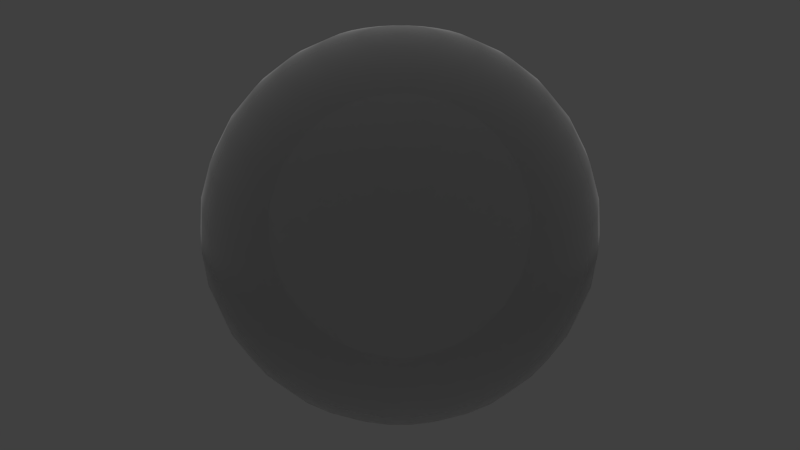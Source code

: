 # Source: Frosted.blend  (saved by Blender 2.91.10; exported with 4.5.12 LTS)
import bpy
from mathutils import Matrix  # noqa: F401  (used for matrix-valued properties, if any)

bpy.ops.wm.read_factory_settings(use_empty=True)
scene = bpy.context.scene
scene.name = 'Scene'

# ---- collections
col_collection_1 = bpy.data.collections.new('Collection 1'); scene.collection.children.link(col_collection_1)

# ---- materials (node trees are filled in below, after node groups)
mat_frosted = bpy.data.materials.new('Frosted')
mat_frosted.alpha_threshold = 0.0
mat_frosted.roughness = 0.5
mat_frosted.specular_intensity = 1.0

# ---- node groups
ng_absorbtion_level = bpy.data.node_groups.new('Absorbtion Level', 'ShaderNodeTree')
_s = ng_absorbtion_level.interface.new_socket(name='Value', in_out='OUTPUT', socket_type='NodeSocketFloat')
_s.min_value = 0.0
_s.max_value = 0.0
_s = ng_absorbtion_level.interface.new_socket(name='Value', in_out='INPUT', socket_type='NodeSocketFloat')
_s.default_value = 1.0
_s.min_value = -1e+04
_s.max_value = 1e+04
_N = ng_absorbtion_level.nodes; _L = ng_absorbtion_level.links
n0 = _N.new('ShaderNodeLightPath'); n0.name = 'Light Path'; n0.location = (-351, 260)
n1 = _N.new('ShaderNodeNewGeometry'); n1.name = 'Geometry'; n1.location = (-334, -257)
n2 = _N.new('ShaderNodeMath'); n2.name = 'Math'; n2.location = (-157, -260)
n2.operation = 'MULTIPLY'
n2.inputs[2].default_value = 0.0
n3 = _N.new('ShaderNodeMath'); n3.name = 'Math.001'; n3.location = (7, -93)
n3.operation = 'MULTIPLY'
n3.inputs[2].default_value = 0.0
n4 = _N.new('ShaderNodeMath'); n4.name = 'Math.002'; n4.location = (179, -90)
n4.operation = 'MULTIPLY'
n4.inputs[0].default_value = -1.0
n4.inputs[2].default_value = 0.0
n5 = _N.new('ShaderNodeMath'); n5.name = 'Math.003'; n5.location = (351, -91)
n5.operation = 'POWER'
n5.inputs[0].default_value = 2.71
n5.inputs[2].default_value = 0.0
n6 = _N.new('NodeGroupOutput'); n6.name = 'Group Output'; n6.location = (551, 0)
n7 = _N.new('NodeGroupInput'); n7.name = 'Group Input'; n7.location = (-551, 0)
_L.new(n1.outputs[6], n2.inputs[1])
_L.new(n0.outputs[8], n2.inputs[0])
_L.new(n2.outputs[0], n3.inputs[1])
_L.new(n3.outputs[0], n4.inputs[1])
_L.new(n4.outputs[0], n5.inputs[1])
_L.new(n7.outputs[0], n3.inputs[0])
_L.new(n5.outputs[0], n6.inputs[0])
n6.is_active_output = True

# ---- material node trees
mat_frosted.use_nodes = True; mat_frosted.node_tree.nodes.clear()
_N = mat_frosted.node_tree.nodes; _L = mat_frosted.node_tree.links
n0 = _N.new('NodeFrame'); n0.name = 'Cycles'; n0.location = (-809, 709)
n0.label = 'Cycles'
n0.width = 1653
n1 = _N.new('ShaderNodeBsdfTransparent'); n1.name = 'Transparent BSDF'; n1.location = (669, -559)
n2 = _N.new('ShaderNodeMix'); n2.name = 'Mix'; n2.location = (302, -325)
n2.data_type = 'RGBA'
n3 = _N.new('ShaderNodeHueSaturation'); n3.name = 'Hue Saturation Value'; n3.location = (484, -486)
n3.inputs[2].default_value = 0.125
n4 = _N.new('ShaderNodeBsdfTransparent'); n4.name = 'Transparent BSDF.001'; n4.location = (678, -672)
n5 = _N.new('ShaderNodeAddShader'); n5.name = 'Add Shader'; n5.location = (860, -449)
n6 = _N.new('ShaderNodeMix'); n6.name = 'Mix.001'; n6.location = (310, -667)
n6.data_type = 'RGBA'
n7 = _N.new('ShaderNodeLightPath'); n7.name = 'Light Path'; n7.location = (482, -101)
n8 = _N.new('ShaderNodeLayerWeight'); n8.name = 'Layer Weight'; n8.location = (765, -30)
n9 = _N.new('ShaderNodeMixShader'); n9.name = 'Mix Shader'; n9.location = (1071, -461)
n10 = _N.new('ShaderNodeMixShader'); n10.name = 'Mix Shader.001'; n10.location = (1279, -425)
n11 = _N.new('ShaderNodeRGBCurve'); n11.name = 'RGB Curves'; n11.location = (971, -61)
_c = n11.mapping.curves[3]
while len(_c.points) > 2: _c.points.remove(_c.points[-1])
_c.points[0].location = (0.0, 0.03125); _c.points[0].handle_type = 'AUTO'
_c.points[1].location = (0.70909, 0.2875); _c.points[1].handle_type = 'AUTO'
_p = _c.points.new(1.0, 1.0); _p.handle_type = 'AUTO'
n11.mapping.update()
n12 = _N.new('ShaderNodeBsdfAnisotropic'); n12.name = 'Glossy BSDF'; n12.location = (1062, -615)
n12.distribution = 'GGX'
n12.inputs[1].default_value = 0.866
n13 = _N.new('ShaderNodeOutputMaterial'); n13.name = 'Material Output'; n13.location = (1483, -443)
n14 = _N.new('ShaderNodeBsdfGlass'); n14.name = 'Glass BSDF'; n14.location = (666, -323)
n14.distribution = 'GGX'
n15 = _N.new('ShaderNodeRGB'); n15.name = 'RGB'; n15.location = (-1019, 913)
n15.outputs[0].default_value = (0.4624, 0.4624, 0.4624, 1.0)
n16 = _N.new('ShaderNodeGroup'); n16.name = 'Absorbtion Level'; n16.location = (30, -188)
n16.label = 'Absorbtion Level'
n16.width = 193
n16.node_tree = ng_absorbtion_level
n16.inputs[0].default_value = 15.0
n17 = _N.new('ShaderNodeRGB'); n17.name = 'RGB.001'; n17.location = (-1019, 716)
n17.outputs[0].default_value = (1.0, 1.0, 1.0, 1.0)
n18 = _N.new('ShaderNodeMix'); n18.name = 'Mix.002'; n18.location = (108, 1275)
n18.data_type = 'RGBA'
n18.blend_type = 'MULTIPLY'
n18.inputs[0].default_value = 1.0
n1.parent = n0
n2.parent = n0
n3.parent = n0
n4.parent = n0
n5.parent = n0
n6.parent = n0
n7.parent = n0
n8.parent = n0
n9.parent = n0
n10.parent = n0
n11.parent = n0
n12.parent = n0
n13.parent = n0
n14.parent = n0
n16.parent = n0
_L.new(n16.outputs[0], n2.inputs[0])
_L.new(n1.outputs[0], n5.inputs[1])
_L.new(n3.outputs[0], n1.inputs[0])
_L.new(n2.outputs[2], n3.inputs[4])
_L.new(n4.outputs[0], n9.inputs[2])
_L.new(n5.outputs[0], n9.inputs[1])
_L.new(n7.outputs[1], n9.inputs[0])
_L.new(n6.outputs[2], n4.inputs[0])
_L.new(n17.outputs[0], n6.inputs[7])
_L.new(n15.outputs[0], n6.inputs[6])
_L.new(n17.outputs[0], n2.inputs[7])
_L.new(n15.outputs[0], n2.inputs[6])
_L.new(n9.outputs[0], n10.inputs[1])
_L.new(n8.outputs[1], n11.inputs[1])
_L.new(n11.outputs[0], n10.inputs[0])
_L.new(n12.outputs[0], n10.inputs[2])
_L.new(n14.outputs[0], n5.inputs[0])
_L.new(n2.outputs[2], n14.inputs[0])
_L.new(n10.outputs[0], n13.inputs[0])
_L.new(n15.outputs[0], n18.inputs[7])
n13.is_active_output = True

# ---- world
world_world = bpy.data.worlds.new('World'); scene.world = world_world
world_world.color = (0.05088, 0.05088, 0.05088)
world_world.use_sun_shadow = False
world_world.sun_shadow_jitter_overblur = 0.0
world_world.cycles.sampling_method = 'NONE'
world_world.cycles.sample_map_resolution = 256

# ---- lights
light_sun = bpy.data.lights.new('Sun', 'SUN')
light_sun.transmission_factor = 0.0
light_sun.angle = 0.06094
light_sun.energy = 1.0
light_sun.shadow_buffer_clip_start = 0.5
light_sun.shadow_soft_size = 0.03048
light_sun.shadow_cascade_max_distance = 1000.0
light_sun.cycles.use_multiple_importance_sampling = False

# ---- meshes
me_sphere_001 = bpy.data.meshes.new('Sphere.001')
me_sphere_001.from_pydata([(-0.05946, 0.0, 0.2989), (-0.1166, 0.0, 0.2816), (-0.1693, 0.0, 0.2534), (-0.2155, 0.0, 0.2155), (-0.2534, 0.0, 0.1693), (-0.2816, 0.0, 0.1166), (-0.2989, 0.0, 0.05946), (-0.3048, 0.0, 2.301e-08), (-0.2989, 0.0, -0.05946), (-0.2816, 0.0, -0.1166), (-0.2534, 0.0, -0.1693), (-0.2155, 0.0, -0.2155), (-0.1693, 0.0, -0.2534), (-0.1166, 0.0, -0.2816), (-0.05946, 0.0, -0.2989), (-0.05832, 0.0116, 0.2989), (-0.1144, 0.02276, 0.2816), (-0.1661, 0.03304, 0.2534), (-0.2114, 0.04205, 0.2155), (-0.2486, 0.04944, 0.1693), (-0.2762, 0.05494, 0.1166), (-0.2932, 0.05832, 0.05946), (-0.2989, 0.05946, 2.301e-08), (-0.2932, 0.05832, -0.05946), (-0.2762, 0.05494, -0.1166), (-0.2486, 0.04944, -0.1693), (-0.2114, 0.04205, -0.2155), (-0.1661, 0.03304, -0.2534), (-0.1144, 0.02276, -0.2816), (-0.05832, 0.0116, -0.2989), (-0.05494, 0.02276, 0.2989), (-0.1078, 0.04464, 0.2816), (-0.1564, 0.0648, 0.2534), (-0.1991, 0.08248, 0.2155), (-0.2341, 0.09698, 0.1693), (-0.2602, 0.1078, 0.1166), (-0.2762, 0.1144, 0.05946), (-0.2816, 0.1166, 2.301e-08), (-0.2762, 0.1144, -0.05946), (-0.2602, 0.1078, -0.1166), (-0.2341, 0.09698, -0.1693), (-0.1991, 0.08248, -0.2155), (-0.1564, 0.0648, -0.2534), (-0.1078, 0.04464, -0.2816), (-0.05494, 0.02276, -0.2989), (-0.04944, 0.03304, 0.2989), (-0.09698, 0.0648, 0.2816), (-0.1408, 0.09408, 0.2534), (-0.1792, 0.1197, 0.2155), (-0.2107, 0.1408, 0.1693), (-0.2341, 0.1564, 0.1166), (-0.2486, 0.1661, 0.05946), (-0.2534, 0.1693, 2.301e-08), (-0.2486, 0.1661, -0.05946), (-0.2341, 0.1564, -0.1166), (-0.2107, 0.1408, -0.1693), (-0.1792, 0.1197, -0.2155), (-0.1408, 0.09408, -0.2534), (-0.09698, 0.0648, -0.2816), (-0.04944, 0.03304, -0.2989), (-0.04205, 0.04205, 0.2989), (-0.08248, 0.08248, 0.2816), (-0.1197, 0.1197, 0.2534), (-0.1524, 0.1524, 0.2155), (-0.1792, 0.1792, 0.1693), (-0.1991, 0.1991, 0.1166), (-0.2114, 0.2114, 0.05946), (-0.2155, 0.2155, 2.301e-08), (-0.2114, 0.2114, -0.05946), (-0.1991, 0.1991, -0.1166), (-0.1792, 0.1792, -0.1693), (-0.1524, 0.1524, -0.2155), (-0.1197, 0.1197, -0.2534), (-0.08248, 0.08248, -0.2816), (-0.04205, 0.04205, -0.2989), (-0.03304, 0.04944, 0.2989), (-0.0648, 0.09698, 0.2816), (-0.09408, 0.1408, 0.2534), (-0.1197, 0.1792, 0.2155), (-0.1408, 0.2107, 0.1693), (-0.1564, 0.2341, 0.1166), (-0.1661, 0.2486, 0.05946), (-0.1693, 0.2534, 2.301e-08), (-0.1661, 0.2486, -0.05946), (-0.1564, 0.2341, -0.1166), (-0.1408, 0.2107, -0.1693), (-0.1197, 0.1792, -0.2155), (-0.09408, 0.1408, -0.2534), (-0.0648, 0.09698, -0.2816), (-0.03304, 0.04944, -0.2989), (-0.02276, 0.05494, 0.2989), (-0.04464, 0.1078, 0.2816), (-0.0648, 0.1564, 0.2534), (-0.08248, 0.1991, 0.2155), (-0.09698, 0.2341, 0.1693), (-0.1078, 0.2602, 0.1166), (-0.1144, 0.2762, 0.05946), (-0.1166, 0.2816, 2.301e-08), (-0.1144, 0.2762, -0.05946), (-0.1078, 0.2602, -0.1166), (-0.09698, 0.2341, -0.1693), (-0.08248, 0.1991, -0.2155), (-0.0648, 0.1564, -0.2534), (-0.04464, 0.1078, -0.2816), (-0.02276, 0.05494, -0.2989), (-0.0116, 0.05832, 0.2989), (-0.02276, 0.1144, 0.2816), (-0.03304, 0.1661, 0.2534), (-0.04205, 0.2114, 0.2155), (-0.04944, 0.2486, 0.1693), (-0.05494, 0.2762, 0.1166), (-0.05832, 0.2932, 0.05946), (-0.05946, 0.2989, 2.301e-08), (-0.05832, 0.2932, -0.05946), (-0.05494, 0.2762, -0.1166), (-0.04944, 0.2486, -0.1693), (-0.04205, 0.2114, -0.2155), (-0.03304, 0.1661, -0.2534), (-0.02276, 0.1144, -0.2816), (-0.0116, 0.05832, -0.2989), (1.034e-07, 0.05946, 0.2989), (1.062e-07, 0.1166, 0.2816), (1.025e-07, 0.1693, 0.2534), (1.025e-07, 0.2155, 0.2155), (9.504e-08, 0.2534, 0.1693), (1.248e-07, 0.2816, 0.1166), (1.025e-07, 0.2989, 0.05946), (1.36e-07, 0.3048, 2.301e-08), (1.099e-07, 0.2989, -0.05946), (1.025e-07, 0.2816, -0.1166), (9.504e-08, 0.2534, -0.1693), (1.025e-07, 0.2155, -0.2155), (9.504e-08, 0.1693, -0.2534), (1.193e-07, 0.1166, -0.2816), (1.034e-07, 0.05946, -0.2989), (0.0116, 0.05832, 0.2989), (0.02276, 0.1144, 0.2816), (0.03304, 0.1661, 0.2534), (0.04205, 0.2114, 0.2155), (0.04944, 0.2486, 0.1693), (0.05494, 0.2762, 0.1166), (0.05832, 0.2932, 0.05946), (0.05946, 0.2989, 2.301e-08), (0.05832, 0.2932, -0.05946), (0.05494, 0.2762, -0.1166), (0.04944, 0.2486, -0.1693), (0.04205, 0.2114, -0.2155), (0.03304, 0.1661, -0.2534), (0.02276, 0.1144, -0.2816), (0.0116, 0.05832, -0.2989), (0.02276, 0.05494, 0.2989), (0.04464, 0.1078, 0.2816), (0.0648, 0.1564, 0.2534), (0.08248, 0.1991, 0.2155), (0.09698, 0.2341, 0.1693), (0.1078, 0.2602, 0.1166), (0.1144, 0.2762, 0.05946), (0.1166, 0.2816, 2.301e-08), (0.1144, 0.2762, -0.05946), (0.1078, 0.2602, -0.1166), (0.09698, 0.2341, -0.1693), (0.08248, 0.1991, -0.2155), (0.0648, 0.1564, -0.2534), (0.04464, 0.1078, -0.2816), (0.02276, 0.05494, -0.2989), (0.03304, 0.04944, 0.2989), (0.0648, 0.09698, 0.2816), (0.09408, 0.1408, 0.2534), (0.1197, 0.1792, 0.2155), (0.1408, 0.2107, 0.1693), (0.1564, 0.2341, 0.1166), (0.1661, 0.2486, 0.05946), (0.1693, 0.2534, 2.301e-08), (0.1661, 0.2486, -0.05946), (0.1564, 0.2341, -0.1166), (0.1408, 0.2107, -0.1693), (0.1197, 0.1792, -0.2155), (0.09408, 0.1408, -0.2534), (0.0648, 0.09698, -0.2816), (0.03304, 0.04944, -0.2989), (0.04205, 0.04205, 0.2989), (0.08248, 0.08248, 0.2816), (0.1197, 0.1197, 0.2534), (0.1524, 0.1524, 0.2155), (0.1792, 0.1792, 0.1693), (0.1991, 0.1991, 0.1166), (0.2114, 0.2114, 0.05946), (0.2155, 0.2155, 2.301e-08), (0.2114, 0.2114, -0.05946), (0.1991, 0.1991, -0.1166), (0.1792, 0.1792, -0.1693), (0.1524, 0.1524, -0.2155), (0.1197, 0.1197, -0.2534), (0.08248, 0.08248, -0.2816), (0.04205, 0.04205, -0.2989), (0.04944, 0.03304, 0.2989), (0.09698, 0.0648, 0.2816), (0.1408, 0.09408, 0.2534), (0.1792, 0.1197, 0.2155), (0.2107, 0.1408, 0.1693), (0.2341, 0.1564, 0.1166), (0.2486, 0.1661, 0.05946), (0.2534, 0.1693, 2.301e-08), (0.2486, 0.1661, -0.05946), (0.2341, 0.1564, -0.1166), (0.2107, 0.1408, -0.1693), (0.1792, 0.1197, -0.2155), (0.1408, 0.09408, -0.2534), (0.09698, 0.0648, -0.2816), (0.04944, 0.03304, -0.2989), (0.05494, 0.02276, 0.2989), (0.1078, 0.04464, 0.2816), (0.1564, 0.0648, 0.2534), (0.1991, 0.08248, 0.2155), (0.2341, 0.09698, 0.1693), (0.2602, 0.1078, 0.1166), (0.2762, 0.1144, 0.05946), (0.2816, 0.1166, 2.301e-08), (0.2762, 0.1144, -0.05946), (0.2602, 0.1078, -0.1166), (0.2341, 0.09698, -0.1693), (0.1991, 0.08248, -0.2155), (0.1564, 0.0648, -0.2534), (0.1078, 0.04464, -0.2816), (0.05494, 0.02276, -0.2989), (0.05832, 0.0116, 0.2989), (0.1144, 0.02276, 0.2816), (0.1661, 0.03304, 0.2534), (0.2114, 0.04205, 0.2155), (0.2486, 0.04944, 0.1693), (0.2762, 0.05494, 0.1166), (0.2932, 0.05832, 0.05946), (0.2989, 0.05946, 2.301e-08), (0.2932, 0.05832, -0.05946), (0.2762, 0.05494, -0.1166), (0.2486, 0.04944, -0.1693), (0.2114, 0.04205, -0.2155), (0.1661, 0.03304, -0.2534), (0.1144, 0.02276, -0.2816), (0.05832, 0.0116, -0.2989), (0.05946, -1.881e-08, 0.2989), (0.1166, 7.492e-10, 0.2816), (0.1693, -2.976e-09, 0.2534), (0.2155, -3.278e-08, 0.2155), (0.2534, -2.976e-09, 0.1693), (0.2816, -3.65e-08, 0.1166), (0.2989, -2.16e-08, 0.05946), (0.3048, -7.748e-08, 2.301e-08), (0.2989, -2.16e-08, -0.05946), (0.2816, -2.905e-08, -0.1166), (0.2534, -2.976e-09, -0.1693), (0.2155, -3.278e-08, -0.2155), (0.1693, -2.976e-09, -0.2534), (0.1166, -1.788e-08, -0.2816), (0.05946, -1.043e-08, -0.2989), (0.05832, -0.0116, 0.2989), (0.1144, -0.02276, 0.2816), (0.1661, -0.03304, 0.2534), (0.2114, -0.04205, 0.2155), (0.2486, -0.04944, 0.1693), (0.2762, -0.05494, 0.1166), (0.2932, -0.05832, 0.05946), (0.2989, -0.05946, 2.301e-08), (0.2932, -0.05832, -0.05946), (0.2762, -0.05494, -0.1166), (0.2486, -0.04944, -0.1693), (0.2114, -0.04205, -0.2155), (0.1661, -0.03304, -0.2534), (0.1144, -0.02276, -0.2816), (0.05832, -0.0116, -0.2989), (0.05494, -0.02276, 0.2989), (0.1078, -0.04464, 0.2816), (0.1564, -0.0648, 0.2534), (0.1991, -0.08248, 0.2155), (0.2341, -0.09698, 0.1693), (0.2602, -0.1078, 0.1166), (0.2762, -0.1144, 0.05946), (0.2816, -0.1166, 2.301e-08), (0.2762, -0.1144, -0.05946), (0.2602, -0.1078, -0.1166), (0.2341, -0.09698, -0.1693), (0.1991, -0.08248, -0.2155), (0.1564, -0.0648, -0.2534), (0.1078, -0.04464, -0.2816), (0.05494, -0.02276, -0.2989), (0.04944, -0.03304, 0.2989), (0.09698, -0.0648, 0.2816), (0.1408, -0.09408, 0.2534), (0.1792, -0.1197, 0.2155), (0.2107, -0.1408, 0.1693), (0.2341, -0.1564, 0.1166), (0.2486, -0.1661, 0.05946), (0.2534, -0.1693, 2.301e-08), (0.2486, -0.1661, -0.05946), (0.2341, -0.1564, -0.1166), (0.2107, -0.1408, -0.1693), (0.1792, -0.1197, -0.2155), (0.1408, -0.09408, -0.2534), (0.09698, -0.0648, -0.2816), (0.04944, -0.03304, -0.2989), (0.04205, -0.04205, 0.2989), (0.08248, -0.08248, 0.2816), (0.1197, -0.1197, 0.2534), (0.1524, -0.1524, 0.2155), (0.1792, -0.1792, 0.1693), (0.1991, -0.1991, 0.1166), (0.2114, -0.2114, 0.05946), (0.2155, -0.2155, 2.301e-08), (0.2114, -0.2114, -0.05946), (0.1991, -0.1991, -0.1166), (0.1792, -0.1792, -0.1693), (0.1524, -0.1524, -0.2155), (0.1197, -0.1197, -0.2534), (0.08248, -0.08248, -0.2816), (0.04205, -0.04205, -0.2989), (0.03304, -0.04944, 0.2989), (0.0648, -0.09698, 0.2816), (0.09408, -0.1408, 0.2534), (0.1197, -0.1792, 0.2155), (0.1408, -0.2107, 0.1693), (0.1564, -0.2341, 0.1166), (0.1661, -0.2486, 0.05946), (0.1693, -0.2534, 2.301e-08), (0.1661, -0.2486, -0.05946), (0.1564, -0.2341, -0.1166), (0.1408, -0.2107, -0.1693), (0.1197, -0.1792, -0.2155), (0.09408, -0.1408, -0.2534), (0.0648, -0.09698, -0.2816), (0.03304, -0.04944, -0.2989), (0.02276, -0.05494, 0.2989), (0.04464, -0.1078, 0.2816), (0.0648, -0.1564, 0.2534), (0.08248, -0.1991, 0.2155), (0.09698, -0.2341, 0.1693), (0.1078, -0.2602, 0.1166), (0.1144, -0.2762, 0.05946), (0.1166, -0.2816, 2.301e-08), (0.1144, -0.2762, -0.05946), (0.1078, -0.2602, -0.1166), (0.09698, -0.2341, -0.1693), (0.08248, -0.1991, -0.2155), (0.0648, -0.1564, -0.2534), (0.04464, -0.1078, -0.2816), (0.02276, -0.05494, -0.2989), (0.0116, -0.05832, 0.2989), (0.02276, -0.1144, 0.2816), (0.03304, -0.1661, 0.2534), (0.04205, -0.2114, 0.2155), (0.04944, -0.2486, 0.1693), (0.05494, -0.2762, 0.1166), (0.05832, -0.2932, 0.05946), (0.05946, -0.2989, 2.301e-08), (0.05832, -0.2932, -0.05946), (0.05494, -0.2762, -0.1166), (0.04944, -0.2486, -0.1693), (0.04205, -0.2114, -0.2155), (0.03304, -0.1661, -0.2534), (0.02276, -0.1144, -0.2816), (0.0116, -0.05832, -0.2989), (7.828e-08, -0.05946, 0.2989), (9.132e-08, -0.1166, 0.2816), (9.132e-08, -0.1693, 0.2534), (3.544e-08, -0.2155, 0.2155), (6.524e-08, -0.2534, 0.1693), (3.544e-08, -0.2816, 0.1166), (6.896e-08, -0.2989, 0.05946), (9.359e-09, -0.3048, 2.301e-08), (6.896e-08, -0.2989, -0.05946), (3.171e-08, -0.2816, -0.1166), (6.524e-08, -0.2534, -0.1693), (3.544e-08, -0.2155, -0.2155), (9.132e-08, -0.1693, -0.2534), (7.455e-08, -0.1166, -0.2816), (8.852e-08, -0.05946, -0.2989), (7.994e-08, -9.741e-08, 0.3048), (-0.0116, -0.05832, 0.2989), (-0.02276, -0.1144, 0.2816), (-0.03304, -0.1661, 0.2534), (-0.04205, -0.2114, 0.2155), (-0.04944, -0.2486, 0.1693), (-0.05494, -0.2762, 0.1166), (-0.05832, -0.2932, 0.05946), (-0.05946, -0.2989, 2.301e-08), (-0.05832, -0.2932, -0.05946), (-0.05494, -0.2762, -0.1166), (-0.04944, -0.2486, -0.1693), (-0.04205, -0.2114, -0.2155), (-0.03304, -0.1661, -0.2534), (-0.02276, -0.1144, -0.2816), (-0.0116, -0.05832, -0.2989), (-0.02276, -0.05494, 0.2989), (-0.04464, -0.1078, 0.2816), (-0.0648, -0.1564, 0.2534), (-0.08248, -0.1991, 0.2155), (-0.09698, -0.2341, 0.1693), (-0.1078, -0.2602, 0.1166), (-0.1144, -0.2762, 0.05946), (-0.1166, -0.2816, 2.301e-08), (-0.1144, -0.2762, -0.05946), (-0.1078, -0.2602, -0.1166), (-0.09698, -0.2341, -0.1693), (-0.08248, -0.1991, -0.2155), (-0.0648, -0.1564, -0.2534), (-0.04464, -0.1078, -0.2816), (-0.02276, -0.05494, -0.2989), (9.932e-08, 0.0, -0.3048), (-0.03304, -0.04944, 0.2989), (-0.0648, -0.09698, 0.2816), (-0.09408, -0.1408, 0.2534), (-0.1197, -0.1792, 0.2155), (-0.1408, -0.2107, 0.1693), (-0.1564, -0.2341, 0.1166), (-0.1661, -0.2486, 0.05946), (-0.1693, -0.2534, 2.301e-08), (-0.1661, -0.2486, -0.05946), (-0.1564, -0.2341, -0.1166), (-0.1408, -0.2107, -0.1693), (-0.1197, -0.1792, -0.2155), (-0.09408, -0.1408, -0.2534), (-0.0648, -0.09698, -0.2816), (-0.03304, -0.04944, -0.2989), (-0.04205, -0.04205, 0.2989), (-0.08248, -0.08248, 0.2816), (-0.1197, -0.1197, 0.2534), (-0.1524, -0.1524, 0.2155), (-0.1792, -0.1792, 0.1693), (-0.1991, -0.1991, 0.1166), (-0.2114, -0.2114, 0.05946), (-0.2155, -0.2155, 2.301e-08), (-0.2114, -0.2114, -0.05946), (-0.1991, -0.1991, -0.1166), (-0.1792, -0.1792, -0.1693), (-0.1524, -0.1524, -0.2155), (-0.1197, -0.1197, -0.2534), (-0.08248, -0.08248, -0.2816), (-0.04205, -0.04205, -0.2989), (-0.04944, -0.03304, 0.2989), (-0.09698, -0.0648, 0.2816), (-0.1408, -0.09408, 0.2534), (-0.1792, -0.1197, 0.2155), (-0.2107, -0.1408, 0.1693), (-0.2341, -0.1564, 0.1166), (-0.2486, -0.1661, 0.05946), (-0.2534, -0.1693, 2.301e-08), (-0.2486, -0.1661, -0.05946), (-0.2341, -0.1564, -0.1166), (-0.2107, -0.1408, -0.1693), (-0.1792, -0.1197, -0.2155), (-0.1408, -0.09408, -0.2534), (-0.09698, -0.0648, -0.2816), (-0.04944, -0.03304, -0.2989), (-0.05494, -0.02276, 0.2989), (-0.1078, -0.04464, 0.2816), (-0.1564, -0.0648, 0.2534), (-0.1991, -0.08248, 0.2155), (-0.2341, -0.09698, 0.1693), (-0.2602, -0.1078, 0.1166), (-0.2762, -0.1144, 0.05946), (-0.2816, -0.1166, 2.301e-08), (-0.2762, -0.1144, -0.05946), (-0.2602, -0.1078, -0.1166), (-0.2341, -0.09698, -0.1693), (-0.1991, -0.08248, -0.2155), (-0.1564, -0.0648, -0.2534), (-0.1078, -0.04464, -0.2816), (-0.05494, -0.02276, -0.2989), (-0.05832, -0.0116, 0.2989), (-0.1144, -0.02276, 0.2816), (-0.1661, -0.03304, 0.2534), (-0.2114, -0.04205, 0.2155), (-0.2486, -0.04944, 0.1693), (-0.2762, -0.05494, 0.1166), (-0.2932, -0.05832, 0.05946), (-0.2989, -0.05946, 2.301e-08), (-0.2932, -0.05832, -0.05946), (-0.2762, -0.05494, -0.1166), (-0.2486, -0.04944, -0.1693), (-0.2114, -0.04205, -0.2155), (-0.1661, -0.03304, -0.2534), (-0.1144, -0.02276, -0.2816), (-0.05832, -0.0116, -0.2989)], [], [(6, 5, 20, 21), (4, 3, 18, 19), (2, 1, 16, 17), (13, 12, 27, 28), (11, 10, 25, 26), (9, 8, 23, 24), (7, 6, 21, 22), (5, 4, 19, 20), (3, 2, 17, 18), (14, 13, 28, 29), (1, 0, 15, 16), (12, 11, 26, 27), (10, 9, 24, 25), (8, 7, 22, 23), (16, 15, 30, 31), (27, 26, 41, 42), (25, 24, 39, 40), (23, 22, 37, 38), (21, 20, 35, 36), (19, 18, 33, 34), (17, 16, 31, 32), (28, 27, 42, 43), (26, 25, 40, 41), (24, 23, 38, 39), (22, 21, 36, 37), (20, 19, 34, 35), (18, 17, 32, 33), (29, 28, 43, 44), (31, 30, 45, 46), (42, 41, 56, 57), (40, 39, 54, 55), (38, 37, 52, 53), (36, 35, 50, 51), (34, 33, 48, 49), (32, 31, 46, 47), (43, 42, 57, 58), (41, 40, 55, 56), (39, 38, 53, 54), (37, 36, 51, 52), (35, 34, 49, 50), (33, 32, 47, 48), (44, 43, 58, 59), (46, 45, 60, 61), (57, 56, 71, 72), (55, 54, 69, 70), (53, 52, 67, 68), (51, 50, 65, 66), (49, 48, 63, 64), (47, 46, 61, 62), (58, 57, 72, 73), (56, 55, 70, 71), (54, 53, 68, 69), (52, 51, 66, 67), (50, 49, 64, 65), (48, 47, 62, 63), (59, 58, 73, 74), (61, 60, 75, 76), (72, 71, 86, 87), (70, 69, 84, 85), (68, 67, 82, 83), (66, 65, 80, 81), (64, 63, 78, 79), (62, 61, 76, 77), (73, 72, 87, 88), (71, 70, 85, 86), (69, 68, 83, 84), (67, 66, 81, 82), (65, 64, 79, 80), (63, 62, 77, 78), (74, 73, 88, 89), (76, 75, 90, 91), (87, 86, 101, 102), (85, 84, 99, 100), (83, 82, 97, 98), (81, 80, 95, 96), (79, 78, 93, 94), (77, 76, 91, 92), (88, 87, 102, 103), (86, 85, 100, 101), (84, 83, 98, 99), (82, 81, 96, 97), (80, 79, 94, 95), (78, 77, 92, 93), (89, 88, 103, 104), (91, 90, 105, 106), (102, 101, 116, 117), (100, 99, 114, 115), (98, 97, 112, 113), (96, 95, 110, 111), (94, 93, 108, 109), (92, 91, 106, 107), (103, 102, 117, 118), (101, 100, 115, 116), (99, 98, 113, 114), (97, 96, 111, 112), (95, 94, 109, 110), (93, 92, 107, 108), (104, 103, 118, 119), (106, 105, 120, 121), (117, 116, 131, 132), (115, 114, 129, 130), (113, 112, 127, 128), (111, 110, 125, 126), (109, 108, 123, 124), (107, 106, 121, 122), (118, 117, 132, 133), (116, 115, 130, 131), (114, 113, 128, 129), (112, 111, 126, 127), (110, 109, 124, 125), (108, 107, 122, 123), (119, 118, 133, 134), (121, 120, 135, 136), (132, 131, 146, 147), (130, 129, 144, 145), (128, 127, 142, 143), (126, 125, 140, 141), (124, 123, 138, 139), (122, 121, 136, 137), (133, 132, 147, 148), (131, 130, 145, 146), (129, 128, 143, 144), (127, 126, 141, 142), (125, 124, 139, 140), (123, 122, 137, 138), (134, 133, 148, 149), (136, 135, 150, 151), (147, 146, 161, 162), (145, 144, 159, 160), (143, 142, 157, 158), (141, 140, 155, 156), (139, 138, 153, 154), (137, 136, 151, 152), (148, 147, 162, 163), (146, 145, 160, 161), (144, 143, 158, 159), (142, 141, 156, 157), (140, 139, 154, 155), (138, 137, 152, 153), (149, 148, 163, 164), (151, 150, 165, 166), (162, 161, 176, 177), (160, 159, 174, 175), (158, 157, 172, 173), (156, 155, 170, 171), (154, 153, 168, 169), (152, 151, 166, 167), (163, 162, 177, 178), (161, 160, 175, 176), (159, 158, 173, 174), (157, 156, 171, 172), (155, 154, 169, 170), (153, 152, 167, 168), (164, 163, 178, 179), (166, 165, 180, 181), (177, 176, 191, 192), (175, 174, 189, 190), (173, 172, 187, 188), (171, 170, 185, 186), (169, 168, 183, 184), (167, 166, 181, 182), (178, 177, 192, 193), (176, 175, 190, 191), (174, 173, 188, 189), (172, 171, 186, 187), (170, 169, 184, 185), (168, 167, 182, 183), (179, 178, 193, 194), (181, 180, 195, 196), (192, 191, 206, 207), (190, 189, 204, 205), (188, 187, 202, 203), (186, 185, 200, 201), (184, 183, 198, 199), (182, 181, 196, 197), (193, 192, 207, 208), (191, 190, 205, 206), (189, 188, 203, 204), (187, 186, 201, 202), (185, 184, 199, 200), (183, 182, 197, 198), (194, 193, 208, 209), (196, 195, 210, 211), (207, 206, 221, 222), (205, 204, 219, 220), (203, 202, 217, 218), (201, 200, 215, 216), (199, 198, 213, 214), (197, 196, 211, 212), (208, 207, 222, 223), (206, 205, 220, 221), (204, 203, 218, 219), (202, 201, 216, 217), (200, 199, 214, 215), (198, 197, 212, 213), (209, 208, 223, 224), (211, 210, 225, 226), (222, 221, 236, 237), (220, 219, 234, 235), (218, 217, 232, 233), (216, 215, 230, 231), (214, 213, 228, 229), (212, 211, 226, 227), (223, 222, 237, 238), (221, 220, 235, 236), (219, 218, 233, 234), (217, 216, 231, 232), (215, 214, 229, 230), (213, 212, 227, 228), (224, 223, 238, 239), (226, 225, 240, 241), (237, 236, 251, 252), (235, 234, 249, 250), (233, 232, 247, 248), (231, 230, 245, 246), (229, 228, 243, 244), (227, 226, 241, 242), (238, 237, 252, 253), (236, 235, 250, 251), (234, 233, 248, 249), (232, 231, 246, 247), (230, 229, 244, 245), (228, 227, 242, 243), (239, 238, 253, 254), (241, 240, 255, 256), (252, 251, 266, 267), (250, 249, 264, 265), (248, 247, 262, 263), (246, 245, 260, 261), (244, 243, 258, 259), (242, 241, 256, 257), (253, 252, 267, 268), (251, 250, 265, 266), (249, 248, 263, 264), (247, 246, 261, 262), (245, 244, 259, 260), (243, 242, 257, 258), (254, 253, 268, 269), (256, 255, 270, 271), (267, 266, 281, 282), (265, 264, 279, 280), (263, 262, 277, 278), (261, 260, 275, 276), (259, 258, 273, 274), (257, 256, 271, 272), (268, 267, 282, 283), (266, 265, 280, 281), (264, 263, 278, 279), (262, 261, 276, 277), (260, 259, 274, 275), (258, 257, 272, 273), (269, 268, 283, 284), (271, 270, 285, 286), (282, 281, 296, 297), (280, 279, 294, 295), (278, 277, 292, 293), (276, 275, 290, 291), (274, 273, 288, 289), (272, 271, 286, 287), (283, 282, 297, 298), (281, 280, 295, 296), (279, 278, 293, 294), (277, 276, 291, 292), (275, 274, 289, 290), (273, 272, 287, 288), (284, 283, 298, 299), (286, 285, 300, 301), (297, 296, 311, 312), (295, 294, 309, 310), (293, 292, 307, 308), (291, 290, 305, 306), (289, 288, 303, 304), (287, 286, 301, 302), (298, 297, 312, 313), (296, 295, 310, 311), (294, 293, 308, 309), (292, 291, 306, 307), (290, 289, 304, 305), (288, 287, 302, 303), (299, 298, 313, 314), (301, 300, 315, 316), (312, 311, 326, 327), (310, 309, 324, 325), (308, 307, 322, 323), (306, 305, 320, 321), (304, 303, 318, 319), (302, 301, 316, 317), (313, 312, 327, 328), (311, 310, 325, 326), (309, 308, 323, 324), (307, 306, 321, 322), (305, 304, 319, 320), (303, 302, 317, 318), (314, 313, 328, 329), (316, 315, 330, 331), (327, 326, 341, 342), (325, 324, 339, 340), (323, 322, 337, 338), (321, 320, 335, 336), (319, 318, 333, 334), (317, 316, 331, 332), (328, 327, 342, 343), (326, 325, 340, 341), (324, 323, 338, 339), (322, 321, 336, 337), (320, 319, 334, 335), (318, 317, 332, 333), (329, 328, 343, 344), (331, 330, 345, 346), (342, 341, 356, 357), (340, 339, 354, 355), (338, 337, 352, 353), (336, 335, 350, 351), (334, 333, 348, 349), (332, 331, 346, 347), (343, 342, 357, 358), (341, 340, 355, 356), (339, 338, 353, 354), (337, 336, 351, 352), (335, 334, 349, 350), (333, 332, 347, 348), (344, 343, 358, 359), (346, 345, 360, 361), (357, 356, 371, 372), (355, 354, 369, 370), (353, 352, 367, 368), (351, 350, 365, 366), (349, 348, 363, 364), (347, 346, 361, 362), (358, 357, 372, 373), (356, 355, 370, 371), (354, 353, 368, 369), (352, 351, 366, 367), (350, 349, 364, 365), (348, 347, 362, 363), (359, 358, 373, 374), (361, 360, 376, 377), (372, 371, 387, 388), (370, 369, 385, 386), (368, 367, 383, 384), (366, 365, 381, 382), (364, 363, 379, 380), (362, 361, 377, 378), (373, 372, 388, 389), (371, 370, 386, 387), (369, 368, 384, 385), (367, 366, 382, 383), (365, 364, 380, 381), (363, 362, 378, 379), (374, 373, 389, 390), (377, 376, 391, 392), (388, 387, 402, 403), (386, 385, 400, 401), (384, 383, 398, 399), (382, 381, 396, 397), (380, 379, 394, 395), (378, 377, 392, 393), (389, 388, 403, 404), (387, 386, 401, 402), (385, 384, 399, 400), (383, 382, 397, 398), (381, 380, 395, 396), (379, 378, 393, 394), (390, 389, 404, 405), (392, 391, 407, 408), (403, 402, 418, 419), (401, 400, 416, 417), (399, 398, 414, 415), (397, 396, 412, 413), (395, 394, 410, 411), (393, 392, 408, 409), (404, 403, 419, 420), (402, 401, 417, 418), (400, 399, 415, 416), (398, 397, 413, 414), (396, 395, 411, 412), (394, 393, 409, 410), (405, 404, 420, 421), (408, 407, 422, 423), (419, 418, 433, 434), (417, 416, 431, 432), (415, 414, 429, 430), (413, 412, 427, 428), (411, 410, 425, 426), (409, 408, 423, 424), (420, 419, 434, 435), (418, 417, 432, 433), (416, 415, 430, 431), (414, 413, 428, 429), (412, 411, 426, 427), (410, 409, 424, 425), (421, 420, 435, 436), (423, 422, 437, 438), (434, 433, 448, 449), (432, 431, 446, 447), (430, 429, 444, 445), (428, 427, 442, 443), (426, 425, 440, 441), (424, 423, 438, 439), (435, 434, 449, 450), (433, 432, 447, 448), (431, 430, 445, 446), (429, 428, 443, 444), (427, 426, 441, 442), (425, 424, 439, 440), (436, 435, 450, 451), (438, 437, 452, 453), (449, 448, 463, 464), (447, 446, 461, 462), (445, 444, 459, 460), (443, 442, 457, 458), (441, 440, 455, 456), (439, 438, 453, 454), (450, 449, 464, 465), (448, 447, 462, 463), (446, 445, 460, 461), (444, 443, 458, 459), (442, 441, 456, 457), (440, 439, 454, 455), (451, 450, 465, 466), (453, 452, 467, 468), (464, 463, 478, 479), (462, 461, 476, 477), (460, 459, 474, 475), (458, 457, 472, 473), (456, 455, 470, 471), (454, 453, 468, 469), (465, 464, 479, 480), (463, 462, 477, 478), (461, 460, 475, 476), (459, 458, 473, 474), (457, 456, 471, 472), (455, 454, 469, 470), (466, 465, 480, 481), (406, 14, 29), (0, 375, 15), (406, 29, 44), (15, 375, 30), (406, 44, 59), (30, 375, 45), (406, 59, 74), (45, 375, 60), (406, 74, 89), (60, 375, 75), (406, 89, 104), (75, 375, 90), (406, 104, 119), (90, 375, 105), (406, 119, 134), (105, 375, 120), (406, 134, 149), (120, 375, 135), (406, 149, 164), (135, 375, 150), (406, 164, 179), (150, 375, 165), (406, 179, 194), (165, 375, 180), (406, 194, 209), (180, 375, 195), (406, 209, 224), (195, 375, 210), (406, 224, 239), (210, 375, 225), (406, 239, 254), (225, 375, 240), (406, 254, 269), (240, 375, 255), (406, 269, 284), (255, 375, 270), (406, 284, 299), (270, 375, 285), (406, 299, 314), (285, 375, 300), (406, 314, 329), (300, 375, 315), (406, 329, 344), (315, 375, 330), (406, 344, 359), (330, 375, 345), (406, 359, 374), (345, 375, 360), (406, 374, 390), (360, 375, 376), (406, 390, 405), (376, 375, 391), (406, 405, 421), (391, 375, 407), (406, 421, 436), (407, 375, 422), (406, 436, 451), (422, 375, 437), (406, 451, 466), (437, 375, 452), (406, 466, 481), (452, 375, 467), (468, 467, 0, 1), (479, 478, 11, 12), (477, 476, 9, 10), (475, 474, 7, 8), (473, 472, 5, 6), (471, 470, 3, 4), (406, 481, 14), (469, 468, 1, 2), (480, 479, 12, 13), (467, 375, 0), (478, 477, 10, 11), (476, 475, 8, 9), (474, 473, 6, 7), (472, 471, 4, 5), (470, 469, 2, 3), (481, 480, 13, 14)])
me_sphere_001.polygons.foreach_set('use_smooth', [True] * 512)
me_sphere_001.materials.append(mat_frosted)
me_sphere_001.use_remesh_preserve_volume = False
me_sphere_001.use_remesh_preserve_attributes = False
me_sphere_001.use_mirror_vertex_groups = False
me_sphere_001.update()

# ---- objects
ob_sphere_001 = bpy.data.objects.new('Sphere.001', me_sphere_001)
ob_sun = bpy.data.objects.new('Sun', light_sun)

# ---- transforms, parenting, visibility, modifiers, constraints
ob_sphere_001.location = (-0.6096, 0.0, 0.3048)
ob_sphere_001.lineart.crease_threshold = 0.0
ob_sun.location = (0.0, 0.0, 0.0)
ob_sun.lineart.crease_threshold = 0.0

# ---- collection membership
col_collection_1.objects.link(ob_sphere_001)
col_collection_1.objects.link(ob_sun)

# ---- scene / render settings (as saved in the file)
scene.frame_start = 1; scene.frame_end = 250; scene.frame_set(1)
scene.render.engine = 'CYCLES'
scene.render.resolution_percentage = 50
scene.render.dither_intensity = 0.0
scene.cycles.use_denoising = False
scene.cycles.samples = 10
scene.cycles.sampling_pattern = 'TABULATED_SOBOL'
scene.cycles.light_sampling_threshold = 0.0
scene.cycles.use_adaptive_sampling = False
scene.cycles.use_light_tree = False
scene.cycles.caustics_reflective = False
scene.cycles.caustics_refractive = False
scene.cycles.blur_glossy = 0.0
scene.cycles.pixel_filter_type = 'GAUSSIAN'
scene.cycles.sample_clamp_indirect = 0.0
scene.view_settings.view_transform = 'Standard'
bpy.context.view_layer.update()

# ---- added for rendering (the .blend has no active camera): camera
cam_auto = bpy.data.cameras.new('AutoCamera')
cam_auto.lens = 50.0
cam_auto.sensor_width = 36.0
cam_auto.clip_end = 1000.0
ob_auto_camera = bpy.data.objects.new('AutoCamera', cam_auto)
scene.collection.objects.link(ob_auto_camera)
ob_auto_camera.location = (0.367306, -1.17229, 1.08632)
ob_auto_camera.rotation_euler = (1.09748, -7.21219e-08, 0.694738)
scene.camera = ob_auto_camera
bpy.context.view_layer.update()
